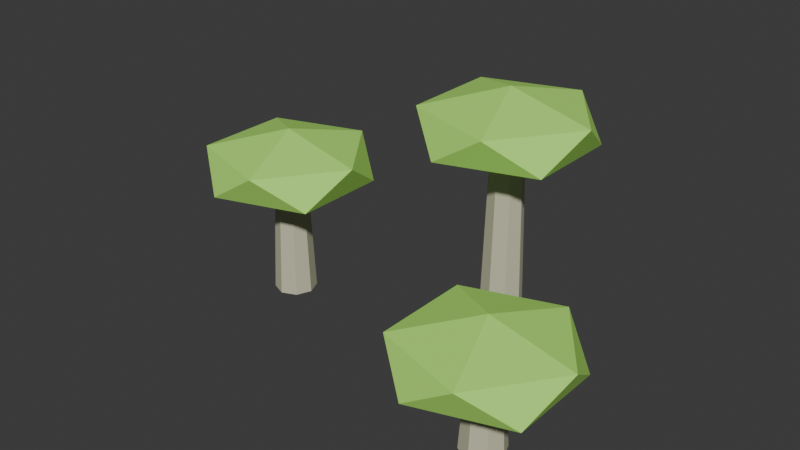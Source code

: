 # Source: SH10_L02_Mushrooms.blend  (saved by Blender 5.2.44; exported with 4.5.12 LTS)
import bpy
from mathutils import Matrix  # noqa: F401  (used for matrix-valued properties, if any)

bpy.ops.wm.read_factory_settings(use_empty=True)
scene = bpy.context.scene
scene.name = 'Scene'

# ---- collections
col_collection = bpy.data.collections.new('Collection'); scene.collection.children.link(col_collection)

# ---- materials (node trees are filled in below, after node groups)
mat_sh10_l02_mushrooms_bone = bpy.data.materials.new('SH10_L02_Mushrooms_Bone')
mat_sh10_l02_mushrooms_bone.diffuse_color = (0.58, 0.57, 0.4, 1.0)
mat_sh10_l02_mushrooms_soul = bpy.data.materials.new('SH10_L02_Mushrooms_Soul')
mat_sh10_l02_mushrooms_soul.diffuse_color = (0.45, 0.9, 0.15, 1.0)

# ---- material node trees
mat_sh10_l02_mushrooms_bone.use_nodes = True; mat_sh10_l02_mushrooms_bone.node_tree.nodes.clear()
_N = mat_sh10_l02_mushrooms_bone.node_tree.nodes; _L = mat_sh10_l02_mushrooms_bone.node_tree.links
n0 = _N.new('ShaderNodeBsdfPrincipled'); n0.name = 'Principled BSDF'; n0.location = (-200, 100)
n0.inputs[0].default_value = (0.58, 0.57, 0.4, 1.0)
n0.inputs[2].default_value = 0.8
n0.inputs[10].default_value = 0.005
n1 = _N.new('ShaderNodeOutputMaterial'); n1.name = 'Material Output'; n1.location = (200, 100)
_L.new(n0.outputs[0], n1.inputs[0])
n1.is_active_output = True
mat_sh10_l02_mushrooms_soul.use_nodes = True; mat_sh10_l02_mushrooms_soul.node_tree.nodes.clear()
_N = mat_sh10_l02_mushrooms_soul.node_tree.nodes; _L = mat_sh10_l02_mushrooms_soul.node_tree.links
n0 = _N.new('ShaderNodeBsdfPrincipled'); n0.name = 'Principled BSDF'; n0.location = (-200, 100)
n0.inputs[0].default_value = (0.45, 0.9, 0.15, 1.0)
n0.inputs[2].default_value = 0.8
n0.inputs[10].default_value = 0.005
n1 = _N.new('ShaderNodeOutputMaterial'); n1.name = 'Material Output'; n1.location = (200, 100)
_L.new(n0.outputs[0], n1.inputs[0])
n1.is_active_output = True

# ---- world
world_world = bpy.data.worlds.new('World'); scene.world = world_world
world_world.use_nodes = True; world_world.node_tree.nodes.clear()
_N = world_world.node_tree.nodes; _L = world_world.node_tree.links
n0 = _N.new('ShaderNodeOutputWorld'); n0.name = 'World Output'; n0.location = (200, 100)
n1 = _N.new('ShaderNodeBackground'); n1.name = 'Background'; n1.location = (-200, 100)
n1.inputs[0].default_value = (0.05088, 0.05088, 0.05088, 1.0)
_L.new(n1.outputs[0], n0.inputs[0])
n0.is_active_output = True
world_world.color = (0.05088, 0.05088, 0.05088)
world_world.sun_shadow_jitter_overblur = 0.0

# ---- meshes
me_cone_053 = bpy.data.meshes.new('Cone.053')
me_cone_053.from_pydata([(-0.4, 0.07, 0.0), (-0.4, 0.05, 0.45), (-0.3505, 0.0495, 0.0), (-0.3646, 0.03536, 0.45), (-0.33, 0.0, 0.0), (-0.35, 0.0, 0.45), (-0.3505, -0.0495, 0.0), (-0.3646, -0.03536, 0.45), (-0.4, -0.07, 0.0), (-0.4, -0.05, 0.45), (-0.4495, -0.0495, 0.0), (-0.4354, -0.03536, 0.45), (-0.47, 0.0, 0.0), (-0.45, 0.0, 0.45), (-0.4495, 0.0495, 0.0), (-0.4354, 0.03536, 0.45), (-0.4, 0.0, 0.33), (-0.1829, -0.1577, 0.3963), (-0.4829, -0.2552, 0.3963), (-0.6683, 0.0, 0.3963), (-0.4829, 0.2552, 0.3963), (-0.1829, 0.1577, 0.3963), (-0.3171, -0.2552, 0.5037), (-0.6171, -0.1577, 0.5037), (-0.6171, 0.1577, 0.5037), (-0.3171, 0.2552, 0.5037), (-0.1317, 0.0, 0.5037), (-0.4, 0.0, 0.57), (0.3, 0.27, 0.0), (0.3, 0.25, 0.7), (0.3495, 0.2495, 0.0), (0.3354, 0.2354, 0.7), (0.37, 0.2, 0.0), (0.35, 0.2, 0.7), (0.3495, 0.1505, 0.0), (0.3354, 0.1646, 0.7), (0.3, 0.13, 0.0), (0.3, 0.15, 0.7), (0.2505, 0.1505, 0.0), (0.2646, 0.1646, 0.7), (0.23, 0.2, 0.0), (0.25, 0.2, 0.7), (0.2505, 0.2495, 0.0), (0.2646, 0.2354, 0.7), (0.3, 0.2, 0.58), (0.5171, 0.04228, 0.6463), (0.2171, -0.05519, 0.6463), (0.03167, 0.2, 0.6463), (0.2171, 0.4552, 0.6463), (0.5171, 0.3577, 0.6463), (0.3829, -0.05519, 0.7537), (0.08292, 0.04228, 0.7537), (0.08292, 0.3577, 0.7537), (0.3829, 0.4552, 0.7537), (0.5683, 0.2, 0.7537), (0.3, 0.2, 0.82), (0.6, -0.23, 0.0), (0.6, -0.25, 0.3), (0.6495, -0.2505, 0.0), (0.6354, -0.2646, 0.3), (0.67, -0.3, 0.0), (0.65, -0.3, 0.3), (0.6495, -0.3495, 0.0), (0.6354, -0.3354, 0.3), (0.6, -0.37, 0.0), (0.6, -0.35, 0.3), (0.5505, -0.3495, 0.0), (0.5646, -0.3354, 0.3), (0.53, -0.3, 0.0), (0.55, -0.3, 0.3), (0.5505, -0.2505, 0.0), (0.5646, -0.2646, 0.3), (0.6, -0.3, 0.18), (0.8171, -0.4577, 0.2463), (0.5171, -0.5552, 0.2463), (0.3317, -0.3, 0.2463), (0.5171, -0.04481, 0.2463), (0.8171, -0.1423, 0.2463), (0.6829, -0.5552, 0.3537), (0.3829, -0.4577, 0.3537), (0.3829, -0.1423, 0.3537), (0.6829, -0.04481, 0.3537), (0.8683, -0.3, 0.3537), (0.6, -0.3, 0.42)], [], [(0, 1, 3, 2), (2, 3, 5, 4), (4, 5, 7, 6), (6, 7, 9, 8), (8, 9, 11, 10), (10, 11, 13, 12), (3, 1, 15, 13, 11, 9, 7, 5), (12, 13, 15, 14), (14, 15, 1, 0), (0, 2, 4, 6, 8, 10, 12, 14), (16, 17, 18), (17, 16, 21), (16, 18, 19), (16, 19, 20), (16, 20, 21), (17, 21, 26), (18, 17, 22), (19, 18, 23), (20, 19, 24), (21, 20, 25), (17, 26, 22), (18, 22, 23), (19, 23, 24), (20, 24, 25), (21, 25, 26), (22, 26, 27), (23, 22, 27), (24, 23, 27), (25, 24, 27), (26, 25, 27), (28, 29, 31, 30), (30, 31, 33, 32), (32, 33, 35, 34), (34, 35, 37, 36), (36, 37, 39, 38), (38, 39, 41, 40), (31, 29, 43, 41, 39, 37, 35, 33), (40, 41, 43, 42), (42, 43, 29, 28), (28, 30, 32, 34, 36, 38, 40, 42), (44, 45, 46), (45, 44, 49), (44, 46, 47), (44, 47, 48), (44, 48, 49), (45, 49, 54), (46, 45, 50), (47, 46, 51), (48, 47, 52), (49, 48, 53), (45, 54, 50), (46, 50, 51), (47, 51, 52), (48, 52, 53), (49, 53, 54), (50, 54, 55), (51, 50, 55), (52, 51, 55), (53, 52, 55), (54, 53, 55), (56, 57, 59, 58), (58, 59, 61, 60), (60, 61, 63, 62), (62, 63, 65, 64), (64, 65, 67, 66), (66, 67, 69, 68), (59, 57, 71, 69, 67, 65, 63, 61), (68, 69, 71, 70), (70, 71, 57, 56), (56, 58, 60, 62, 64, 66, 68, 70), (72, 73, 74), (73, 72, 77), (72, 74, 75), (72, 75, 76), (72, 76, 77), (73, 77, 82), (74, 73, 78), (75, 74, 79), (76, 75, 80), (77, 76, 81), (73, 82, 78), (74, 78, 79), (75, 79, 80), (76, 80, 81), (77, 81, 82), (78, 82, 83), (79, 78, 83), (80, 79, 83), (81, 80, 83), (82, 81, 83)])
me_cone_053.polygons.foreach_set('material_index', [0, 0, 0, 0, 0, 0, 0, 0, 0, 0, 1, 1, 1, 1, 1, 1, 1, 1, 1, 1, 1, 1, 1, 1, 1, 1, 1, 1, 1, 1, 0, 0, 0, 0, 0, 0, 0, 0, 0, 0, 1, 1, 1, 1, 1, 1, 1, 1, 1, 1, 1, 1, 1, 1, 1, 1, 1, 1, 1, 1, 0, 0, 0, 0, 0, 0, 0, 0, 0, 0, 1, 1, 1, 1, 1, 1, 1, 1, 1, 1, 1, 1, 1, 1, 1, 1, 1, 1, 1, 1])
_uv = me_cone_053.uv_layers.new(name='UVMap')
_uv.uv.foreach_set('vector', [0.6958, 0.8503, 0.698, 0.5953, 0.7203, 0.5953, 0.7271, 0.8503, 0.7271, 0.8503, 0.7203, 0.5953, 0.7355, 0.5985, 0.7483, 0.8547, 0.7483, 0.8531, 0.7642, 0.5965, 0.7864, 0.598, 0.7793, 0.8552, 0.7793, 0.8552, 0.7864, 0.598, 0.8039, 0.5953, 0.8039, 0.8514, 0.5976, 0.8578, 0.6084, 0.5953, 0.6234, 0.5956, 0.6186, 0.8582, 0.6186, 0.8582, 0.6234, 0.5956, 0.6457, 0.5956, 0.6498, 0.8582, 0.1741, 0.9447, 0.1518, 0.9447, 0.136, 0.9289, 0.136, 0.9066, 0.1518, 0.8908, 0.1741, 0.8908, 0.1899, 0.9066, 0.1899, 0.9289, 0.6498, 0.8582, 0.6457, 0.5956, 0.6622, 0.5953, 0.673, 0.8578, 0.673, 0.8547, 0.6816, 0.5985, 0.698, 0.5953, 0.6958, 0.8503, -1.597e-08, 0.9442, -1.38e-08, 0.9129, 0.02209, 0.8908, 0.05334, 0.8908, 0.07543, 0.9129, 0.07543, 0.9442, 0.05334, 0.9663, 0.02209, 0.9663, 0.4396, 0.1488, 0.3912, 1.894e-08, 0.5662, 0.05685, 0.3912, 1.894e-08, 0.4396, 0.1488, 0.2831, 0.1488, 0.4396, 0.1488, 0.5662, 0.05685, 0.5662, 0.2408, 0.4396, 0.1488, 0.5662, 0.2408, 0.3912, 0.2977, 0.4396, 0.1488, 0.3912, 0.2977, 0.2831, 0.1488, 0.204, 0.7305, 0.1775, 0.8908, 0.136, 0.8235, 0.1775, 0.5953, 0.204, 0.7305, 0.136, 0.6408, 0.406, 0.8047, 0.406, 0.6281, 0.4681, 0.7077, 0.4089, 0.9085, 0.406, 0.8047, 0.4699, 0.881, 0.406, 0.6557, 0.406, 0.8395, 0.3387, 0.7483, 0.204, 0.7305, 0.136, 0.8235, 0.136, 0.6408, 0.406, 0.6281, 0.4699, 0.5953, 0.4681, 0.7077, 0.406, 0.8047, 0.4681, 0.7077, 0.4699, 0.881, 0.406, 0.8395, 0.3603, 0.8927, 0.3387, 0.7483, 0.406, 0.6557, 0.3387, 0.7483, 0.3603, 0.5953, 0.5662, 0.3545, 0.5662, 0.5385, 0.4396, 0.4465, 0.3912, 0.2977, 0.5662, 0.3545, 0.4396, 0.4465, 0.2831, 0.4465, 0.3912, 0.2977, 0.4396, 0.4465, 0.3912, 0.5953, 0.2831, 0.4465, 0.4396, 0.4465, 0.5662, 0.5385, 0.3912, 0.5953, 0.4396, 0.4465, 0.8721, 0.8064, 0.8732, 0.4086, 0.8955, 0.4086, 0.9034, 0.8064, 0.9034, 0.8064, 0.8955, 0.4086, 0.9107, 0.4118, 0.9247, 0.8109, 0.9246, 0.4018, 0.9246, 0.003343, 0.9468, 0.003635, 0.9557, 0.4022, 0.9557, 0.4022, 0.9468, 0.003635, 0.9642, 1.769e-08, 0.98, 0.3972, 0.8493, 0.4083, 0.8599, -1.448e-08, 0.8749, 0.0002502, 0.8702, 0.4086, 0.8702, 0.4086, 0.8749, 0.0002502, 0.8972, 0.0002502, 0.9015, 0.4086, 0.7483, 0.8705, 0.7483, 0.8928, 0.7326, 0.9086, 0.7102, 0.9086, 0.6945, 0.8928, 0.6945, 0.8705, 0.7102, 0.8547, 0.7326, 0.8547, 0.9015, 0.4086, 0.8972, 0.0002502, 0.9138, -3.266e-08, 0.9246, 0.4083, 0.8493, 0.8109, 0.8569, 0.4118, 0.8732, 0.4086, 0.8721, 0.8064, 0.651, 0.9336, 0.6197, 0.9336, 0.5976, 0.9115, 0.5976, 0.8802, 0.6197, 0.8582, 0.651, 0.8582, 0.6731, 0.8802, 0.6731, 0.9115, 0.7227, 0.1488, 0.6743, -2.762e-08, 0.8493, 0.05685, 0.6743, -2.762e-08, 0.7227, 0.1488, 0.5662, 0.1488, 0.7227, 0.1488, 0.8493, 0.05685, 0.8493, 0.2408, 0.7227, 0.1488, 0.8493, 0.2408, 0.6743, 0.2977, 0.7227, 0.1488, 0.6743, 0.2977, 0.5662, 0.1488, 0.06801, 0.7305, 0.0415, 0.8908, 2.807e-08, 0.8235, 0.04151, 0.5953, 0.06801, 0.7305, 3.606e-08, 0.6408, 0.4699, 0.8047, 0.4699, 0.6281, 0.532, 0.7077, 0.4727, 0.9085, 0.4699, 0.8047, 0.5337, 0.881, 0.2714, 0.6557, 0.2714, 0.8395, 0.204, 0.7483, 0.06801, 0.7305, 2.807e-08, 0.8235, 3.606e-08, 0.6408, 0.4699, 0.6281, 0.5337, 0.5953, 0.532, 0.7077, 0.4699, 0.8047, 0.532, 0.7077, 0.5337, 0.881, 0.2714, 0.8395, 0.2257, 0.8927, 0.204, 0.7483, 0.2714, 0.6557, 0.204, 0.7483, 0.2257, 0.5953, 0.8493, 0.3545, 0.8493, 0.5385, 0.7227, 0.4465, 0.6743, 0.2977, 0.8493, 0.3545, 0.7227, 0.4465, 0.5662, 0.4465, 0.6743, 0.2977, 0.7227, 0.4465, 0.6743, 0.5953, 0.5662, 0.4465, 0.7227, 0.4465, 0.8493, 0.5385, 0.6743, 0.5953, 0.7227, 0.4465, 0.9475, 0.9801, 0.9503, 0.8109, 0.9726, 0.8109, 0.9787, 0.9801, 0.9787, 0.9801, 0.9726, 0.8109, 0.9878, 0.814, 1.0, 0.9846, 0.9247, 0.5806, 0.9405, 0.409, 0.9626, 0.411, 0.9556, 0.5833, 0.9556, 0.5833, 0.9626, 0.411, 0.9803, 0.4086, 0.9803, 0.58, 0.8493, 0.9859, 0.8601, 0.8109, 0.8751, 0.8111, 0.8702, 0.9862, 0.8702, 0.9862, 0.8751, 0.8111, 0.8974, 0.8111, 0.9015, 0.9862, 0.1293, 0.9066, 0.1293, 0.9289, 0.1135, 0.9447, 0.09122, 0.9447, 0.07543, 0.9289, 0.07543, 0.9066, 0.09122, 0.8908, 0.1135, 0.8908, 0.9015, 0.9862, 0.8974, 0.8111, 0.9139, 0.8109, 0.9246, 0.9859, 0.9246, 0.9846, 0.9339, 0.814, 0.9503, 0.8109, 0.9475, 0.9801, 0.7483, 0.9086, 0.7483, 0.8773, 0.7704, 0.8552, 0.8017, 0.8552, 0.8238, 0.8773, 0.8238, 0.9086, 0.8017, 0.9306, 0.7704, 0.9306, 0.1565, 0.1488, 2.738e-08, 0.1488, 0.1081, -2.766e-08, 2.738e-08, 0.1488, 0.1565, 0.1488, 0.1081, 0.2977, 0.1565, 0.1488, 0.1081, -2.766e-08, 0.2831, 0.05684, 0.1565, 0.1488, 0.2831, 0.05684, 0.2831, 0.2408, 0.1565, 0.1488, 0.2831, 0.2408, 0.1081, 0.2977, 0.136, 0.7305, 0.1095, 0.8908, 0.06801, 0.8235, 0.1095, 0.5953, 0.136, 0.7305, 0.06801, 0.6408, 0.5337, 0.8047, 0.5337, 0.6281, 0.5958, 0.7077, 0.5366, 0.9085, 0.5337, 0.8047, 0.5976, 0.881, 0.3387, 0.6557, 0.3387, 0.8395, 0.2714, 0.7483, 0.136, 0.7305, 0.06801, 0.8235, 0.06801, 0.6408, 0.5337, 0.6281, 0.5976, 0.5953, 0.5958, 0.7077, 0.5337, 0.8047, 0.5958, 0.7077, 0.5976, 0.881, 0.3387, 0.8395, 0.293, 0.8927, 0.2714, 0.7483, 0.3387, 0.6557, 0.2714, 0.7483, 0.293, 0.5953, 0.1081, 0.2977, 0.2831, 0.3545, 0.1565, 0.4465, 1.755e-08, 0.4465, 0.1081, 0.2977, 0.1565, 0.4465, 0.1081, 0.5953, 1.755e-08, 0.4465, 0.1565, 0.4465, 0.2831, 0.5385, 0.1081, 0.5953, 0.1565, 0.4465, 0.2831, 0.3545, 0.2831, 0.5385, 0.1565, 0.4465])
me_cone_053.materials.append(mat_sh10_l02_mushrooms_bone)
me_cone_053.materials.append(mat_sh10_l02_mushrooms_soul)
me_cone_053.update()

# ---- objects
ob_sh10_l02_mushrooms = bpy.data.objects.new('SH10_L02_Mushrooms', me_cone_053)

# ---- transforms, parenting, visibility, modifiers, constraints
ob_sh10_l02_mushrooms.location = (0.0, 0.0, 0.0)

# ---- collection membership
col_collection.objects.link(ob_sh10_l02_mushrooms)

# ---- scene / render settings (as saved in the file)
scene.frame_start = 1; scene.frame_end = 25; scene.frame_set(1)
scene.render.engine = 'BLENDER_EEVEE_NEXT'
scene.render.bake_bias = 0.0
scene.render.bake_samples = 0
scene.render.compositor_device = 'GPU'
scene.eevee.use_volume_custom_range = False
scene.eevee.fast_gi_thickness_near = 0.1
scene.eevee.fast_gi_thickness_far = 0.0
scene.eevee.ray_tracing_options.screen_trace_thickness = 0.1
bpy.context.view_layer.update()

# ---- added for rendering (the .blend has no active camera and no usable light): camera, sun
cam_auto = bpy.data.cameras.new('AutoCamera')
cam_auto.lens = 50.0
cam_auto.sensor_width = 36.0
cam_auto.clip_end = 1000.0
ob_auto_camera = bpy.data.objects.new('AutoCamera', cam_auto)
scene.collection.objects.link(ob_auto_camera)
ob_auto_camera.location = (1.96303, -2.28564, 1.90043)
ob_auto_camera.rotation_euler = (1.09748, -7.21219e-08, 0.694738)
scene.camera = ob_auto_camera
light_auto_sun = bpy.data.lights.new('AutoSun', 'SUN')
light_auto_sun.energy = 3.0
light_auto_sun.angle = 0.0523599
ob_auto_sun = bpy.data.objects.new('AutoSun', light_auto_sun)
scene.collection.objects.link(ob_auto_sun)
ob_auto_sun.rotation_euler = (0.872665, 0.174533, 0.523599)
bpy.context.view_layer.update()
